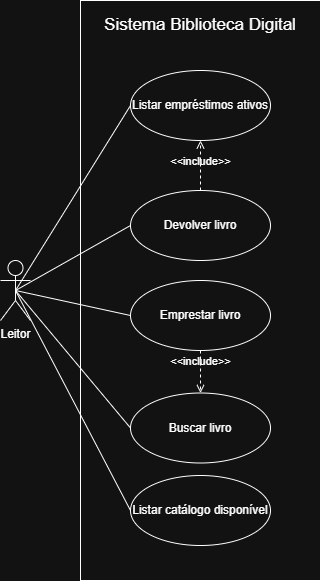

The diagram above was exported from draw.io. Its source (the exported page's mxGraphModel, read from the mxfile embedded in the PNG):
<mxGraphModel dx="1601" dy="721" grid="1" gridSize="10" guides="1" tooltips="1" connect="1" arrows="1" fold="1" page="1" pageScale="1" pageWidth="827" pageHeight="1169" math="0" shadow="0">
  <root>
    <mxCell id="0" />
    <mxCell id="1" parent="0" />
    <mxCell id="PB1v4pvXBja7qXbGm6su-1" parent="1" style="rounded=0;whiteSpace=wrap;html=1;" value="" vertex="1">
      <mxGeometry height="580" width="240" x="50" y="190" as="geometry" />
    </mxCell>
    <mxCell id="PB1v4pvXBja7qXbGm6su-2" edge="1" parent="1" source="PB1v4pvXBja7qXbGm6su-7" style="rounded=0;orthogonalLoop=1;jettySize=auto;html=1;exitX=0.5;exitY=0.5;exitDx=0;exitDy=0;exitPerimeter=0;entryX=0;entryY=0.5;entryDx=0;entryDy=0;endArrow=none;endFill=0;" target="PB1v4pvXBja7qXbGm6su-14">
      <mxGeometry relative="1" as="geometry" />
    </mxCell>
    <mxCell id="PB1v4pvXBja7qXbGm6su-3" edge="1" parent="1" source="PB1v4pvXBja7qXbGm6su-7" style="edgeStyle=none;rounded=0;orthogonalLoop=1;jettySize=auto;html=1;exitX=0.5;exitY=0.5;exitDx=0;exitDy=0;exitPerimeter=0;entryX=0;entryY=0.5;entryDx=0;entryDy=0;endArrow=none;endFill=0;" target="PB1v4pvXBja7qXbGm6su-11">
      <mxGeometry relative="1" as="geometry" />
    </mxCell>
    <mxCell id="PB1v4pvXBja7qXbGm6su-4" edge="1" parent="1" source="PB1v4pvXBja7qXbGm6su-7" style="edgeStyle=none;rounded=0;orthogonalLoop=1;jettySize=auto;html=1;exitX=0.5;exitY=0.5;exitDx=0;exitDy=0;exitPerimeter=0;entryX=0;entryY=0.5;entryDx=0;entryDy=0;endArrow=none;endFill=0;" target="PB1v4pvXBja7qXbGm6su-9">
      <mxGeometry relative="1" as="geometry" />
    </mxCell>
    <mxCell id="PB1v4pvXBja7qXbGm6su-5" edge="1" parent="1" source="PB1v4pvXBja7qXbGm6su-7" style="edgeStyle=none;rounded=0;orthogonalLoop=1;jettySize=auto;html=1;exitX=0.5;exitY=0.5;exitDx=0;exitDy=0;exitPerimeter=0;entryX=0;entryY=0.5;entryDx=0;entryDy=0;endArrow=none;endFill=0;" target="PB1v4pvXBja7qXbGm6su-8">
      <mxGeometry relative="1" as="geometry" />
    </mxCell>
    <mxCell id="PB1v4pvXBja7qXbGm6su-6" edge="1" parent="1" source="PB1v4pvXBja7qXbGm6su-7" style="edgeStyle=none;rounded=0;orthogonalLoop=1;jettySize=auto;html=1;exitX=0.5;exitY=0.5;exitDx=0;exitDy=0;exitPerimeter=0;entryX=0;entryY=0.5;entryDx=0;entryDy=0;endArrow=none;endFill=0;" target="PB1v4pvXBja7qXbGm6su-10">
      <mxGeometry relative="1" as="geometry" />
    </mxCell>
    <mxCell id="PB1v4pvXBja7qXbGm6su-7" parent="1" style="shape=umlActor;verticalLabelPosition=bottom;verticalAlign=top;html=1;" value="&lt;div&gt;Leitor&lt;/div&gt;" vertex="1">
      <mxGeometry height="60" width="30" x="-30" y="450" as="geometry" />
    </mxCell>
    <mxCell id="PB1v4pvXBja7qXbGm6su-8" parent="1" style="ellipse;whiteSpace=wrap;html=1;" value="Listar empréstimos ativos" vertex="1">
      <mxGeometry height="70" width="140" x="100" y="260" as="geometry" />
    </mxCell>
    <mxCell id="PB1v4pvXBja7qXbGm6su-9" parent="1" style="ellipse;whiteSpace=wrap;html=1;" value="Listar catálogo disponível" vertex="1">
      <mxGeometry height="70" width="140" x="100" y="665" as="geometry" />
    </mxCell>
    <mxCell id="PB1v4pvXBja7qXbGm6su-10" parent="1" style="ellipse;whiteSpace=wrap;html=1;" value="Buscar livro" vertex="1">
      <mxGeometry height="70" width="140" x="100" y="582.5" as="geometry" />
    </mxCell>
    <mxCell id="PB1v4pvXBja7qXbGm6su-11" parent="1" style="ellipse;whiteSpace=wrap;html=1;" value="Devolver livro" vertex="1">
      <mxGeometry height="70" width="140" x="100" y="380" as="geometry" />
    </mxCell>
    <mxCell id="PB1v4pvXBja7qXbGm6su-12" parent="1" style="text;html=1;whiteSpace=wrap;strokeColor=none;fillColor=none;align=center;verticalAlign=middle;rounded=0;fontSize=17;" value="Sistema Biblioteca Digital" vertex="1">
      <mxGeometry height="50" width="240" x="50" y="190" as="geometry" />
    </mxCell>
    <mxCell id="PB1v4pvXBja7qXbGm6su-13" edge="1" parent="1" source="PB1v4pvXBja7qXbGm6su-14" style="html=1;verticalAlign=bottom;labelBackgroundColor=none;endArrow=open;endFill=0;dashed=1;rounded=0;exitX=0.5;exitY=1;exitDx=0;exitDy=0;entryX=0.5;entryY=0;entryDx=0;entryDy=0;" target="PB1v4pvXBja7qXbGm6su-10" value="&amp;lt;&amp;lt;include&amp;gt;&amp;gt;">
      <mxGeometry relative="1" width="160" x="-0.0588" as="geometry">
        <mxPoint as="offset" />
        <mxPoint x="300" y="545" as="sourcePoint" />
        <mxPoint x="200" y="560" as="targetPoint" />
      </mxGeometry>
    </mxCell>
    <mxCell id="PB1v4pvXBja7qXbGm6su-14" parent="1" style="ellipse;whiteSpace=wrap;html=1;" value="Emprestar livro" vertex="1">
      <mxGeometry height="70" width="140" x="100" y="470" as="geometry" />
    </mxCell>
    <mxCell id="PB1v4pvXBja7qXbGm6su-15" edge="1" parent="1" source="PB1v4pvXBja7qXbGm6su-11" style="html=1;verticalAlign=bottom;labelBackgroundColor=none;endArrow=open;endFill=0;dashed=1;rounded=0;entryX=0.5;entryY=1;entryDx=0;entryDy=0;exitX=0.5;exitY=0;exitDx=0;exitDy=0;" target="PB1v4pvXBja7qXbGm6su-8" value="&amp;lt;&amp;lt;include&amp;gt;&amp;gt;">
      <mxGeometry relative="1" width="160" x="-0.2" as="geometry">
        <mxPoint as="offset" />
        <mxPoint x="190" y="350" as="sourcePoint" />
        <mxPoint x="220" y="360" as="targetPoint" />
      </mxGeometry>
    </mxCell>
  </root>
</mxGraphModel>